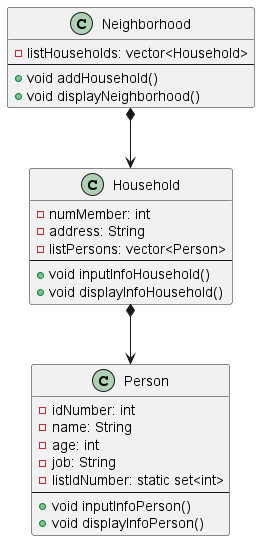

The diagram above was rendered by PlantUML. Its source (embedded in the PNG):
@startuml

class Person {
    - idNumber: int
    - name: String
    - age: int
    - job: String
    - listIdNumber: static set<int>
    --
    + void inputInfoPerson()
    + void displayInfoPerson()
}

class Household {
    - numMember: int
    - address: String
    - listPersons: vector<Person>
    --
    + void inputInfoHousehold()
    + void displayInfoHousehold()
}

class Neighborhood {
    - listHouseholds: vector<Household>
    --
    + void addHousehold()
    + void displayNeighborhood()
}

Household *--> Person
Neighborhood *--> Household

@enduml